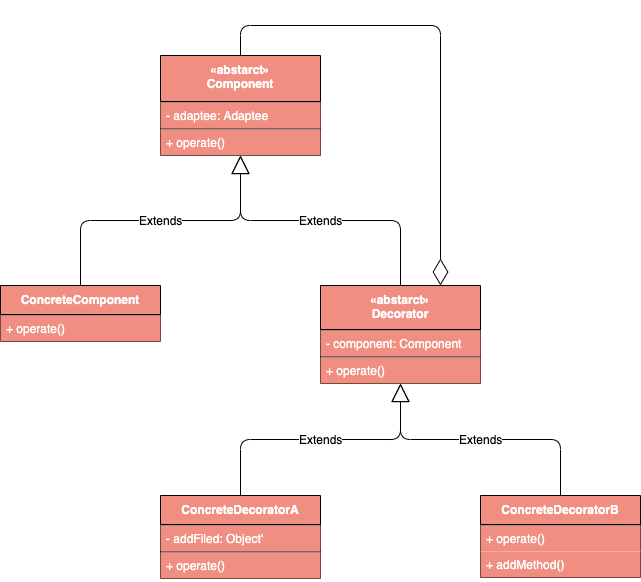

The diagram above was exported from draw.io. Its source (the exported page's mxGraphModel, read from the mxfile embedded in the PNG):
<mxGraphModel dx="1186" dy="741" grid="1" gridSize="10" guides="1" tooltips="1" connect="1" arrows="1" fold="1" page="1" pageScale="1" pageWidth="827" pageHeight="1169" math="0" shadow="0">
  <root>
    <mxCell id="0" />
    <mxCell id="1" parent="0" />
    <mxCell id="KEVdB4x3e71Tw5dEnLfy-4" value="«abstarct»&#10;Decorator" style="swimlane;fontStyle=1;align=center;verticalAlign=top;childLayout=stackLayout;horizontal=1;startSize=44;horizontalStack=0;resizeParent=1;resizeParentMax=0;resizeLast=0;collapsible=1;marginBottom=0;fillColor=#F08E81;fontColor=#FFFFFF;" parent="1" vertex="1">
      <mxGeometry x="400" y="310" width="160" height="98" as="geometry" />
    </mxCell>
    <mxCell id="KEVdB4x3e71Tw5dEnLfy-5" value="" style="line;strokeWidth=1;fillColor=#F08E81;align=left;verticalAlign=middle;spacingTop=-1;spacingLeft=3;spacingRight=3;rotatable=0;labelPosition=right;points=[];portConstraint=eastwest;fontColor=#FFFFFF;" parent="KEVdB4x3e71Tw5dEnLfy-4" vertex="1">
      <mxGeometry y="44" width="160" height="1" as="geometry" />
    </mxCell>
    <mxCell id="KEVdB4x3e71Tw5dEnLfy-6" value="- component: Component" style="text;strokeColor=none;fillColor=#F08E81;align=left;verticalAlign=top;spacingLeft=4;spacingRight=4;overflow=hidden;rotatable=0;points=[[0,0.5],[1,0.5]];portConstraint=eastwest;fontColor=#FFFFFF;" parent="KEVdB4x3e71Tw5dEnLfy-4" vertex="1">
      <mxGeometry y="45" width="160" height="26" as="geometry" />
    </mxCell>
    <mxCell id="KEVdB4x3e71Tw5dEnLfy-7" value="" style="line;strokeWidth=1;fillColor=none;align=left;verticalAlign=middle;spacingTop=-1;spacingLeft=3;spacingRight=3;rotatable=0;labelPosition=right;points=[];portConstraint=eastwest;" parent="KEVdB4x3e71Tw5dEnLfy-4" vertex="1">
      <mxGeometry y="71" width="160" height="1" as="geometry" />
    </mxCell>
    <mxCell id="KEVdB4x3e71Tw5dEnLfy-29" value="+ operate()" style="text;strokeColor=none;fillColor=#F08E81;align=left;verticalAlign=top;spacingLeft=4;spacingRight=4;overflow=hidden;rotatable=0;points=[[0,0.5],[1,0.5]];portConstraint=eastwest;fontColor=#FFFFFF;" parent="KEVdB4x3e71Tw5dEnLfy-4" vertex="1">
      <mxGeometry y="72" width="160" height="26" as="geometry" />
    </mxCell>
    <mxCell id="KEVdB4x3e71Tw5dEnLfy-14" value="«abstarct»&#10;Component" style="swimlane;fontStyle=1;align=center;verticalAlign=top;childLayout=stackLayout;horizontal=1;startSize=46;horizontalStack=0;resizeParent=1;resizeParentMax=0;resizeLast=0;collapsible=1;marginBottom=0;fillColor=#F08E81;fontColor=#FFFFFF;" parent="1" vertex="1">
      <mxGeometry x="240" y="80" width="160" height="100" as="geometry" />
    </mxCell>
    <mxCell id="KEVdB4x3e71Tw5dEnLfy-15" value="" style="line;strokeWidth=1;fillColor=#F08E81;align=left;verticalAlign=middle;spacingTop=-1;spacingLeft=3;spacingRight=3;rotatable=0;labelPosition=right;points=[];portConstraint=eastwest;fontColor=#FFFFFF;" parent="KEVdB4x3e71Tw5dEnLfy-14" vertex="1">
      <mxGeometry y="46" width="160" height="1" as="geometry" />
    </mxCell>
    <mxCell id="KEVdB4x3e71Tw5dEnLfy-16" value="- adaptee: Adaptee" style="text;strokeColor=none;fillColor=#F08E81;align=left;verticalAlign=top;spacingLeft=4;spacingRight=4;overflow=hidden;rotatable=0;points=[[0,0.5],[1,0.5]];portConstraint=eastwest;fontColor=#FFFFFF;" parent="KEVdB4x3e71Tw5dEnLfy-14" vertex="1">
      <mxGeometry y="47" width="160" height="26" as="geometry" />
    </mxCell>
    <mxCell id="KEVdB4x3e71Tw5dEnLfy-17" value="" style="line;strokeWidth=1;fillColor=none;align=left;verticalAlign=middle;spacingTop=-1;spacingLeft=3;spacingRight=3;rotatable=0;labelPosition=right;points=[];portConstraint=eastwest;" parent="KEVdB4x3e71Tw5dEnLfy-14" vertex="1">
      <mxGeometry y="73" width="160" height="1" as="geometry" />
    </mxCell>
    <mxCell id="KEVdB4x3e71Tw5dEnLfy-18" value="+ operate()" style="text;strokeColor=none;fillColor=#F08E81;align=left;verticalAlign=top;spacingLeft=4;spacingRight=4;overflow=hidden;rotatable=0;points=[[0,0.5],[1,0.5]];portConstraint=eastwest;fontColor=#FFFFFF;" parent="KEVdB4x3e71Tw5dEnLfy-14" vertex="1">
      <mxGeometry y="74" width="160" height="26" as="geometry" />
    </mxCell>
    <mxCell id="KEVdB4x3e71Tw5dEnLfy-19" value="ConcreteComponent" style="swimlane;fontStyle=1;align=center;verticalAlign=top;childLayout=stackLayout;horizontal=1;startSize=29;horizontalStack=0;resizeParent=1;resizeParentMax=0;resizeLast=0;collapsible=1;marginBottom=0;fillColor=#F08E81;fontColor=#FFFFFF;" parent="1" vertex="1">
      <mxGeometry x="80" y="310" width="160" height="56" as="geometry" />
    </mxCell>
    <mxCell id="KEVdB4x3e71Tw5dEnLfy-20" value="" style="line;strokeWidth=1;fillColor=#F08E81;align=left;verticalAlign=middle;spacingTop=-1;spacingLeft=3;spacingRight=3;rotatable=0;labelPosition=right;points=[];portConstraint=eastwest;fontColor=#FFFFFF;" parent="KEVdB4x3e71Tw5dEnLfy-19" vertex="1">
      <mxGeometry y="29" width="160" height="1" as="geometry" />
    </mxCell>
    <mxCell id="KEVdB4x3e71Tw5dEnLfy-23" value="+ operate()" style="text;strokeColor=none;fillColor=#F08E81;align=left;verticalAlign=top;spacingLeft=4;spacingRight=4;overflow=hidden;rotatable=0;points=[[0,0.5],[1,0.5]];portConstraint=eastwest;fontColor=#FFFFFF;" parent="KEVdB4x3e71Tw5dEnLfy-19" vertex="1">
      <mxGeometry y="30" width="160" height="26" as="geometry" />
    </mxCell>
    <mxCell id="KEVdB4x3e71Tw5dEnLfy-24" value="ConcreteDecoratorA" style="swimlane;fontStyle=1;align=center;verticalAlign=top;childLayout=stackLayout;horizontal=1;startSize=29;horizontalStack=0;resizeParent=1;resizeParentMax=0;resizeLast=0;collapsible=1;marginBottom=0;fillColor=#F08E81;fontColor=#FFFFFF;" parent="1" vertex="1">
      <mxGeometry x="240" y="520" width="160" height="83" as="geometry" />
    </mxCell>
    <mxCell id="KEVdB4x3e71Tw5dEnLfy-25" value="" style="line;strokeWidth=1;fillColor=#F08E81;align=left;verticalAlign=middle;spacingTop=-1;spacingLeft=3;spacingRight=3;rotatable=0;labelPosition=right;points=[];portConstraint=eastwest;fontColor=#FFFFFF;" parent="KEVdB4x3e71Tw5dEnLfy-24" vertex="1">
      <mxGeometry y="29" width="160" height="1" as="geometry" />
    </mxCell>
    <mxCell id="KEVdB4x3e71Tw5dEnLfy-26" value="- addFiled: Object'" style="text;strokeColor=none;fillColor=#F08E81;align=left;verticalAlign=top;spacingLeft=4;spacingRight=4;overflow=hidden;rotatable=0;points=[[0,0.5],[1,0.5]];portConstraint=eastwest;fontColor=#FFFFFF;" parent="KEVdB4x3e71Tw5dEnLfy-24" vertex="1">
      <mxGeometry y="30" width="160" height="26" as="geometry" />
    </mxCell>
    <mxCell id="KEVdB4x3e71Tw5dEnLfy-27" value="" style="line;strokeWidth=1;fillColor=none;align=left;verticalAlign=middle;spacingTop=-1;spacingLeft=3;spacingRight=3;rotatable=0;labelPosition=right;points=[];portConstraint=eastwest;" parent="KEVdB4x3e71Tw5dEnLfy-24" vertex="1">
      <mxGeometry y="56" width="160" height="1" as="geometry" />
    </mxCell>
    <mxCell id="KEVdB4x3e71Tw5dEnLfy-28" value="+ operate()" style="text;strokeColor=none;fillColor=#F08E81;align=left;verticalAlign=top;spacingLeft=4;spacingRight=4;overflow=hidden;rotatable=0;points=[[0,0.5],[1,0.5]];portConstraint=eastwest;fontColor=#FFFFFF;" parent="KEVdB4x3e71Tw5dEnLfy-24" vertex="1">
      <mxGeometry y="57" width="160" height="26" as="geometry" />
    </mxCell>
    <mxCell id="KEVdB4x3e71Tw5dEnLfy-30" value="ConcreteDecoratorB" style="swimlane;fontStyle=1;align=center;verticalAlign=top;childLayout=stackLayout;horizontal=1;startSize=29;horizontalStack=0;resizeParent=1;resizeParentMax=0;resizeLast=0;collapsible=1;marginBottom=0;fillColor=#F08E81;fontColor=#FFFFFF;" parent="1" vertex="1">
      <mxGeometry x="560" y="520" width="160" height="82" as="geometry" />
    </mxCell>
    <mxCell id="KEVdB4x3e71Tw5dEnLfy-31" value="" style="line;strokeWidth=1;fillColor=#F08E81;align=left;verticalAlign=middle;spacingTop=-1;spacingLeft=3;spacingRight=3;rotatable=0;labelPosition=right;points=[];portConstraint=eastwest;fontColor=#FFFFFF;" parent="KEVdB4x3e71Tw5dEnLfy-30" vertex="1">
      <mxGeometry y="29" width="160" height="1" as="geometry" />
    </mxCell>
    <mxCell id="KEVdB4x3e71Tw5dEnLfy-34" value="+ operate()" style="text;strokeColor=none;fillColor=#F08E81;align=left;verticalAlign=top;spacingLeft=4;spacingRight=4;overflow=hidden;rotatable=0;points=[[0,0.5],[1,0.5]];portConstraint=eastwest;fontColor=#FFFFFF;" parent="KEVdB4x3e71Tw5dEnLfy-30" vertex="1">
      <mxGeometry y="30" width="160" height="26" as="geometry" />
    </mxCell>
    <mxCell id="KEVdB4x3e71Tw5dEnLfy-35" value="+ addMethod()" style="text;strokeColor=none;fillColor=#F08E81;align=left;verticalAlign=top;spacingLeft=4;spacingRight=4;overflow=hidden;rotatable=0;points=[[0,0.5],[1,0.5]];portConstraint=eastwest;fontColor=#FFFFFF;" parent="KEVdB4x3e71Tw5dEnLfy-30" vertex="1">
      <mxGeometry y="56" width="160" height="26" as="geometry" />
    </mxCell>
    <mxCell id="KEVdB4x3e71Tw5dEnLfy-36" value="Extends" style="endArrow=block;endSize=16;endFill=0;html=1;entryX=0.5;entryY=1;entryDx=0;entryDy=0;exitX=0.5;exitY=0;exitDx=0;exitDy=0;edgeStyle=orthogonalEdgeStyle;" parent="1" source="KEVdB4x3e71Tw5dEnLfy-19" target="KEVdB4x3e71Tw5dEnLfy-14" edge="1">
      <mxGeometry width="160" relative="1" as="geometry">
        <mxPoint x="50" y="490" as="sourcePoint" />
        <mxPoint x="210" y="490" as="targetPoint" />
      </mxGeometry>
    </mxCell>
    <mxCell id="KEVdB4x3e71Tw5dEnLfy-37" value="Extends" style="endArrow=block;endSize=16;endFill=0;html=1;entryX=0.5;entryY=1;entryDx=0;entryDy=0;exitX=0.5;exitY=0;exitDx=0;exitDy=0;edgeStyle=orthogonalEdgeStyle;" parent="1" source="KEVdB4x3e71Tw5dEnLfy-4" target="KEVdB4x3e71Tw5dEnLfy-14" edge="1">
      <mxGeometry width="160" relative="1" as="geometry">
        <mxPoint x="170" y="450" as="sourcePoint" />
        <mxPoint x="330" y="450" as="targetPoint" />
      </mxGeometry>
    </mxCell>
    <mxCell id="KEVdB4x3e71Tw5dEnLfy-38" value="Extends" style="endArrow=block;endSize=16;endFill=0;html=1;entryX=0.5;entryY=1;entryDx=0;entryDy=0;exitX=0.5;exitY=0;exitDx=0;exitDy=0;edgeStyle=orthogonalEdgeStyle;" parent="1" source="KEVdB4x3e71Tw5dEnLfy-24" target="KEVdB4x3e71Tw5dEnLfy-4" edge="1">
      <mxGeometry width="160" relative="1" as="geometry">
        <mxPoint x="240" y="450" as="sourcePoint" />
        <mxPoint x="400" y="450" as="targetPoint" />
      </mxGeometry>
    </mxCell>
    <mxCell id="KEVdB4x3e71Tw5dEnLfy-39" value="Extends" style="endArrow=block;endSize=16;endFill=0;html=1;entryX=0.5;entryY=1;entryDx=0;entryDy=0;exitX=0.5;exitY=0;exitDx=0;exitDy=0;edgeStyle=orthogonalEdgeStyle;" parent="1" source="KEVdB4x3e71Tw5dEnLfy-30" target="KEVdB4x3e71Tw5dEnLfy-4" edge="1">
      <mxGeometry width="160" relative="1" as="geometry">
        <mxPoint x="50" y="650" as="sourcePoint" />
        <mxPoint x="210" y="650" as="targetPoint" />
      </mxGeometry>
    </mxCell>
    <mxCell id="KEVdB4x3e71Tw5dEnLfy-40" value="" style="endArrow=diamondThin;endFill=0;endSize=24;html=1;entryX=0.75;entryY=0;entryDx=0;entryDy=0;exitX=0.5;exitY=0;exitDx=0;exitDy=0;edgeStyle=orthogonalEdgeStyle;" parent="1" source="KEVdB4x3e71Tw5dEnLfy-14" target="KEVdB4x3e71Tw5dEnLfy-4" edge="1">
      <mxGeometry width="160" relative="1" as="geometry">
        <mxPoint x="260" y="710" as="sourcePoint" />
        <mxPoint x="420" y="710" as="targetPoint" />
        <Array as="points">
          <mxPoint x="320" y="50" />
          <mxPoint x="520" y="50" />
        </Array>
      </mxGeometry>
    </mxCell>
  </root>
</mxGraphModel>